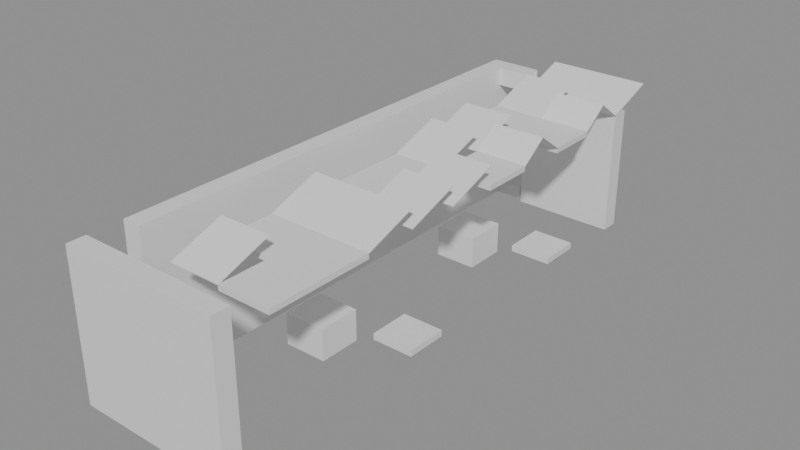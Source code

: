 # Source: building_lego.blend  (saved by Blender 5.0.119; exported with 4.5.12 LTS)
import bpy
from mathutils import Matrix  # noqa: F401  (used for matrix-valued properties, if any)

bpy.ops.wm.read_factory_settings(use_empty=True)
scene = bpy.context.scene
scene.name = 'Scene'

# ---- collections
col_01_paredes_externas = bpy.data.collections.new('01_Paredes_Externas'); scene.collection.children.link(col_01_paredes_externas)
col_03_pisos_escadas = bpy.data.collections.new('03_Pisos_Escadas'); scene.collection.children.link(col_03_pisos_escadas)
col_04_moveis_decoracoes = bpy.data.collections.new('04_Moveis_Decoracoes'); scene.collection.children.link(col_04_moveis_decoracoes)
col_05_telhado = bpy.data.collections.new('05_Telhado'); scene.collection.children.link(col_05_telhado)

# ---- materials (node trees are filled in below, after node groups)
mat_mat_parede_externa = bpy.data.materials.new('Mat_Parede_Externa')
mat_mat_pisos = bpy.data.materials.new('Mat_Pisos')
mat_mat_moveis = bpy.data.materials.new('Mat_Moveis')
mat_mat_telhado = bpy.data.materials.new('Mat_Telhado')

# ---- material node trees
mat_mat_parede_externa.use_nodes = True; mat_mat_parede_externa.node_tree.nodes.clear()
_N = mat_mat_parede_externa.node_tree.nodes; _L = mat_mat_parede_externa.node_tree.links
n0 = _N.new('ShaderNodeBsdfPrincipled'); n0.name = 'BSDF - Pré-fundamentado'; n0.location = (-200, 100)
n1 = _N.new('ShaderNodeOutputMaterial'); n1.name = 'Saída de material'; n1.location = (200, 100)
_L.new(n0.outputs[0], n1.inputs[0])
n1.is_active_output = True
mat_mat_pisos.use_nodes = True; mat_mat_pisos.node_tree.nodes.clear()
_N = mat_mat_pisos.node_tree.nodes; _L = mat_mat_pisos.node_tree.links
n0 = _N.new('ShaderNodeBsdfPrincipled'); n0.name = 'BSDF - Pré-fundamentado'; n0.location = (-200, 100)
n1 = _N.new('ShaderNodeOutputMaterial'); n1.name = 'Saída de material'; n1.location = (200, 100)
_L.new(n0.outputs[0], n1.inputs[0])
n1.is_active_output = True
mat_mat_moveis.use_nodes = True; mat_mat_moveis.node_tree.nodes.clear()
_N = mat_mat_moveis.node_tree.nodes; _L = mat_mat_moveis.node_tree.links
n0 = _N.new('ShaderNodeBsdfPrincipled'); n0.name = 'BSDF - Pré-fundamentado'; n0.location = (-200, 100)
n1 = _N.new('ShaderNodeOutputMaterial'); n1.name = 'Saída de material'; n1.location = (200, 100)
_L.new(n0.outputs[0], n1.inputs[0])
n1.is_active_output = True
mat_mat_telhado.use_nodes = True; mat_mat_telhado.node_tree.nodes.clear()
_N = mat_mat_telhado.node_tree.nodes; _L = mat_mat_telhado.node_tree.links
n0 = _N.new('ShaderNodeBsdfPrincipled'); n0.name = 'BSDF - Pré-fundamentado'; n0.location = (-200, 100)
n1 = _N.new('ShaderNodeOutputMaterial'); n1.name = 'Saída de material'; n1.location = (200, 100)
_L.new(n0.outputs[0], n1.inputs[0])
n1.is_active_output = True

# ---- meshes
me_bloco_stone_post_1085_2501_z10 = bpy.data.meshes.new('Bloco_stone_post_1085_2501_z10')
me_bloco_stone_post_1085_2501_z10.from_pydata([(-0.5, -0.175, -1.2), (0.5, -0.175, -1.2), (0.5, 0.175, -1.2), (-0.5, 0.175, -1.2), (-0.5, -0.175, 1.2), (0.5, -0.175, 1.2), (0.5, 0.175, 1.2), (-0.5, 0.175, 1.2)], [], [(0, 1, 2, 3), (4, 7, 6, 5), (0, 4, 5, 1), (2, 6, 7, 3), (0, 3, 7, 4), (1, 5, 6, 2)])
me_bloco_stone_post_1085_2501_z10.materials.append(mat_mat_parede_externa)
me_bloco_stone_post_1085_2501_z10.update()
me_bloco_stone_post_1085_2501_z30 = bpy.data.meshes.new('Bloco_stone_post_1085_2501_z30')
me_bloco_stone_post_1085_2501_z30.from_pydata([(-0.5, -0.175, -0.18), (0.5, -0.175, -0.18), (0.5, 0.175, -0.18), (-0.5, 0.175, -0.18), (-0.5, -0.175, 0.18), (0.5, -0.175, 0.18), (0.5, 0.175, 0.18), (-0.5, 0.175, 0.18)], [], [(0, 1, 2, 3), (4, 7, 6, 5), (0, 4, 5, 1), (2, 6, 7, 3), (0, 3, 7, 4), (1, 5, 6, 2)])
me_bloco_stone_post_1085_2501_z30.materials.append(mat_mat_parede_externa)
me_bloco_stone_post_1085_2501_z30.update()
me_bloco_stone_wall_1086_2501_z10 = bpy.data.meshes.new('Bloco_stone_wall_1086_2501_z10')
me_bloco_stone_wall_1086_2501_z10.from_pydata([(-0.5, -0.175, -1.2), (0.5, -0.175, -1.2), (0.5, 0.175, -1.2), (-0.5, 0.175, -1.2), (-0.5, -0.175, 1.2), (0.5, -0.175, 1.2), (0.5, 0.175, 1.2), (-0.5, 0.175, 1.2)], [], [(0, 1, 2, 3), (4, 7, 6, 5), (0, 4, 5, 1), (2, 6, 7, 3), (0, 3, 7, 4), (1, 5, 6, 2)])
me_bloco_stone_wall_1086_2501_z10.materials.append(mat_mat_parede_externa)
me_bloco_stone_wall_1086_2501_z10.update()
me_bloco_stone_wall_1086_2501_z30 = bpy.data.meshes.new('Bloco_stone_wall_1086_2501_z30')
me_bloco_stone_wall_1086_2501_z30.from_pydata([(-0.5, -0.175, -0.18), (0.5, -0.175, -0.18), (0.5, 0.175, -0.18), (-0.5, 0.175, -0.18), (-0.5, -0.175, 0.18), (0.5, -0.175, 0.18), (0.5, 0.175, 0.18), (-0.5, 0.175, 0.18)], [], [(0, 1, 2, 3), (4, 7, 6, 5), (0, 4, 5, 1), (2, 6, 7, 3), (0, 3, 7, 4), (1, 5, 6, 2)])
me_bloco_stone_wall_1086_2501_z30.materials.append(mat_mat_parede_externa)
me_bloco_stone_wall_1086_2501_z30.update()
me_bloco_stone_wall_1087_2501_z10 = bpy.data.meshes.new('Bloco_stone_wall_1087_2501_z10')
me_bloco_stone_wall_1087_2501_z10.from_pydata([(-0.5, -0.175, -1.2), (0.5, -0.175, -1.2), (0.5, 0.175, -1.2), (-0.5, 0.175, -1.2), (-0.5, -0.175, 1.2), (0.5, -0.175, 1.2), (0.5, 0.175, 1.2), (-0.5, 0.175, 1.2)], [], [(0, 1, 2, 3), (4, 7, 6, 5), (0, 4, 5, 1), (2, 6, 7, 3), (0, 3, 7, 4), (1, 5, 6, 2)])
me_bloco_stone_wall_1087_2501_z10.materials.append(mat_mat_parede_externa)
me_bloco_stone_wall_1087_2501_z10.update()
me_bloco_stone_wall_1087_2501_z30 = bpy.data.meshes.new('Bloco_stone_wall_1087_2501_z30')
me_bloco_stone_wall_1087_2501_z30.from_pydata([(-0.5, -0.175, -0.18), (0.5, -0.175, -0.18), (0.5, 0.175, -0.18), (-0.5, 0.175, -0.18), (-0.5, -0.175, 0.18), (0.5, -0.175, 0.18), (0.5, 0.175, 0.18), (-0.5, 0.175, 0.18)], [], [(0, 1, 2, 3), (4, 7, 6, 5), (0, 4, 5, 1), (2, 6, 7, 3), (0, 3, 7, 4), (1, 5, 6, 2)])
me_bloco_stone_wall_1087_2501_z30.materials.append(mat_mat_parede_externa)
me_bloco_stone_wall_1087_2501_z30.update()
me_bloco_stone_wall_1085_2511_z30 = bpy.data.meshes.new('Bloco_stone_wall_1085_2511_z30')
me_bloco_stone_wall_1085_2511_z30.from_pydata([(-0.5, -0.175, -0.18), (0.5, -0.175, -0.18), (0.5, 0.175, -0.18), (-0.5, 0.175, -0.18), (-0.5, -0.175, 0.18), (0.5, -0.175, 0.18), (0.5, 0.175, 0.18), (-0.5, 0.175, 0.18)], [], [(0, 1, 2, 3), (4, 7, 6, 5), (0, 4, 5, 1), (2, 6, 7, 3), (0, 3, 7, 4), (1, 5, 6, 2)])
me_bloco_stone_wall_1085_2511_z30.materials.append(mat_mat_parede_externa)
me_bloco_stone_wall_1085_2511_z30.update()
me_bloco_stone_wall_1086_2511_z10 = bpy.data.meshes.new('Bloco_stone_wall_1086_2511_z10')
me_bloco_stone_wall_1086_2511_z10.from_pydata([(-0.5, -0.175, -1.2), (0.5, -0.175, -1.2), (0.5, 0.175, -1.2), (-0.5, 0.175, -1.2), (-0.5, -0.175, 1.2), (0.5, -0.175, 1.2), (0.5, 0.175, 1.2), (-0.5, 0.175, 1.2)], [], [(0, 1, 2, 3), (4, 7, 6, 5), (0, 4, 5, 1), (2, 6, 7, 3), (0, 3, 7, 4), (1, 5, 6, 2)])
me_bloco_stone_wall_1086_2511_z10.materials.append(mat_mat_parede_externa)
me_bloco_stone_wall_1086_2511_z10.update()
me_bloco_stone_wall_1087_2511_z10 = bpy.data.meshes.new('Bloco_stone_wall_1087_2511_z10')
me_bloco_stone_wall_1087_2511_z10.from_pydata([(-0.5, -0.175, -1.2), (0.5, -0.175, -1.2), (0.5, 0.175, -1.2), (-0.5, 0.175, -1.2), (-0.5, -0.175, 1.2), (0.5, -0.175, 1.2), (0.5, 0.175, 1.2), (-0.5, 0.175, 1.2)], [], [(0, 1, 2, 3), (4, 7, 6, 5), (0, 4, 5, 1), (2, 6, 7, 3), (0, 3, 7, 4), (1, 5, 6, 2)])
me_bloco_stone_wall_1087_2511_z10.materials.append(mat_mat_parede_externa)
me_bloco_stone_wall_1087_2511_z10.update()
me_bloco_stone_wall_1085_2502_z10 = bpy.data.meshes.new('Bloco_stone_wall_1085_2502_z10')
me_bloco_stone_wall_1085_2502_z10.from_pydata([(-0.175, -0.5, -1.2), (0.175, -0.5, -1.2), (0.175, 0.5, -1.2), (-0.175, 0.5, -1.2), (-0.175, -0.5, 1.2), (0.175, -0.5, 1.2), (0.175, 0.5, 1.2), (-0.175, 0.5, 1.2)], [], [(0, 1, 2, 3), (4, 7, 6, 5), (0, 4, 5, 1), (2, 6, 7, 3), (0, 3, 7, 4), (1, 5, 6, 2)])
me_bloco_stone_wall_1085_2502_z10.materials.append(mat_mat_parede_externa)
me_bloco_stone_wall_1085_2502_z10.update()
me_bloco_stone_wall_1085_2502_z30 = bpy.data.meshes.new('Bloco_stone_wall_1085_2502_z30')
me_bloco_stone_wall_1085_2502_z30.from_pydata([(-0.175, -0.5, -0.18), (0.175, -0.5, -0.18), (0.175, 0.5, -0.18), (-0.175, 0.5, -0.18), (-0.175, -0.5, 0.18), (0.175, -0.5, 0.18), (0.175, 0.5, 0.18), (-0.175, 0.5, 0.18)], [], [(0, 1, 2, 3), (4, 7, 6, 5), (0, 4, 5, 1), (2, 6, 7, 3), (0, 3, 7, 4), (1, 5, 6, 2)])
me_bloco_stone_wall_1085_2502_z30.materials.append(mat_mat_parede_externa)
me_bloco_stone_wall_1085_2502_z30.update()
me_bloco_stone_wall_1085_2503_z10 = bpy.data.meshes.new('Bloco_stone_wall_1085_2503_z10')
me_bloco_stone_wall_1085_2503_z10.from_pydata([(-0.175, -0.5, -1.2), (0.175, -0.5, -1.2), (0.175, 0.5, -1.2), (-0.175, 0.5, -1.2), (-0.175, -0.5, 1.2), (0.175, -0.5, 1.2), (0.175, 0.5, 1.2), (-0.175, 0.5, 1.2)], [], [(0, 1, 2, 3), (4, 7, 6, 5), (0, 4, 5, 1), (2, 6, 7, 3), (0, 3, 7, 4), (1, 5, 6, 2)])
me_bloco_stone_wall_1085_2503_z10.materials.append(mat_mat_parede_externa)
me_bloco_stone_wall_1085_2503_z10.update()
me_bloco_stone_wall_1085_2503_z30 = bpy.data.meshes.new('Bloco_stone_wall_1085_2503_z30')
me_bloco_stone_wall_1085_2503_z30.from_pydata([(-0.175, -0.5, -0.18), (0.175, -0.5, -0.18), (0.175, 0.5, -0.18), (-0.175, 0.5, -0.18), (-0.175, -0.5, 0.18), (0.175, -0.5, 0.18), (0.175, 0.5, 0.18), (-0.175, 0.5, 0.18)], [], [(0, 1, 2, 3), (4, 7, 6, 5), (0, 4, 5, 1), (2, 6, 7, 3), (0, 3, 7, 4), (1, 5, 6, 2)])
me_bloco_stone_wall_1085_2503_z30.materials.append(mat_mat_parede_externa)
me_bloco_stone_wall_1085_2503_z30.update()
me_bloco_stone_wall_1085_2504_z10 = bpy.data.meshes.new('Bloco_stone_wall_1085_2504_z10')
me_bloco_stone_wall_1085_2504_z10.from_pydata([(-0.175, -0.5, -1.2), (0.175, -0.5, -1.2), (0.175, 0.5, -1.2), (-0.175, 0.5, -1.2), (-0.175, -0.5, 1.2), (0.175, -0.5, 1.2), (0.175, 0.5, 1.2), (-0.175, 0.5, 1.2)], [], [(0, 1, 2, 3), (4, 7, 6, 5), (0, 4, 5, 1), (2, 6, 7, 3), (0, 3, 7, 4), (1, 5, 6, 2)])
me_bloco_stone_wall_1085_2504_z10.materials.append(mat_mat_parede_externa)
me_bloco_stone_wall_1085_2504_z10.update()
me_bloco_stone_wall_1085_2504_z30 = bpy.data.meshes.new('Bloco_stone_wall_1085_2504_z30')
me_bloco_stone_wall_1085_2504_z30.from_pydata([(-0.175, -0.5, -0.18), (0.175, -0.5, -0.18), (0.175, 0.5, -0.18), (-0.175, 0.5, -0.18), (-0.175, -0.5, 0.18), (0.175, -0.5, 0.18), (0.175, 0.5, 0.18), (-0.175, 0.5, 0.18)], [], [(0, 1, 2, 3), (4, 7, 6, 5), (0, 4, 5, 1), (2, 6, 7, 3), (0, 3, 7, 4), (1, 5, 6, 2)])
me_bloco_stone_wall_1085_2504_z30.materials.append(mat_mat_parede_externa)
me_bloco_stone_wall_1085_2504_z30.update()
me_bloco_stone_wall_1085_2505_z10 = bpy.data.meshes.new('Bloco_stone_wall_1085_2505_z10')
me_bloco_stone_wall_1085_2505_z10.from_pydata([(-0.175, -0.5, -1.2), (0.175, -0.5, -1.2), (0.175, 0.5, -1.2), (-0.175, 0.5, -1.2), (-0.175, -0.5, 1.2), (0.175, -0.5, 1.2), (0.175, 0.5, 1.2), (-0.175, 0.5, 1.2)], [], [(0, 1, 2, 3), (4, 7, 6, 5), (0, 4, 5, 1), (2, 6, 7, 3), (0, 3, 7, 4), (1, 5, 6, 2)])
me_bloco_stone_wall_1085_2505_z10.materials.append(mat_mat_parede_externa)
me_bloco_stone_wall_1085_2505_z10.update()
me_bloco_stone_wall_1085_2505_z30 = bpy.data.meshes.new('Bloco_stone_wall_1085_2505_z30')
me_bloco_stone_wall_1085_2505_z30.from_pydata([(-0.175, -0.5, -0.18), (0.175, -0.5, -0.18), (0.175, 0.5, -0.18), (-0.175, 0.5, -0.18), (-0.175, -0.5, 0.18), (0.175, -0.5, 0.18), (0.175, 0.5, 0.18), (-0.175, 0.5, 0.18)], [], [(0, 1, 2, 3), (4, 7, 6, 5), (0, 4, 5, 1), (2, 6, 7, 3), (0, 3, 7, 4), (1, 5, 6, 2)])
me_bloco_stone_wall_1085_2505_z30.materials.append(mat_mat_parede_externa)
me_bloco_stone_wall_1085_2505_z30.update()
me_bloco_stone_wall_1085_2506_z10 = bpy.data.meshes.new('Bloco_stone_wall_1085_2506_z10')
me_bloco_stone_wall_1085_2506_z10.from_pydata([(-0.175, -0.5, -1.2), (0.175, -0.5, -1.2), (0.175, 0.5, -1.2), (-0.175, 0.5, -1.2), (-0.175, -0.5, 1.2), (0.175, -0.5, 1.2), (0.175, 0.5, 1.2), (-0.175, 0.5, 1.2)], [], [(0, 1, 2, 3), (4, 7, 6, 5), (0, 4, 5, 1), (2, 6, 7, 3), (0, 3, 7, 4), (1, 5, 6, 2)])
me_bloco_stone_wall_1085_2506_z10.materials.append(mat_mat_parede_externa)
me_bloco_stone_wall_1085_2506_z10.update()
me_bloco_stone_wall_1085_2506_z30 = bpy.data.meshes.new('Bloco_stone_wall_1085_2506_z30')
me_bloco_stone_wall_1085_2506_z30.from_pydata([(-0.175, -0.5, -0.18), (0.175, -0.5, -0.18), (0.175, 0.5, -0.18), (-0.175, 0.5, -0.18), (-0.175, -0.5, 0.18), (0.175, -0.5, 0.18), (0.175, 0.5, 0.18), (-0.175, 0.5, 0.18)], [], [(0, 1, 2, 3), (4, 7, 6, 5), (0, 4, 5, 1), (2, 6, 7, 3), (0, 3, 7, 4), (1, 5, 6, 2)])
me_bloco_stone_wall_1085_2506_z30.materials.append(mat_mat_parede_externa)
me_bloco_stone_wall_1085_2506_z30.update()
me_bloco_stone_wall_1085_2507_z10 = bpy.data.meshes.new('Bloco_stone_wall_1085_2507_z10')
me_bloco_stone_wall_1085_2507_z10.from_pydata([(-0.175, -0.5, -1.2), (0.175, -0.5, -1.2), (0.175, 0.5, -1.2), (-0.175, 0.5, -1.2), (-0.175, -0.5, 1.2), (0.175, -0.5, 1.2), (0.175, 0.5, 1.2), (-0.175, 0.5, 1.2)], [], [(0, 1, 2, 3), (4, 7, 6, 5), (0, 4, 5, 1), (2, 6, 7, 3), (0, 3, 7, 4), (1, 5, 6, 2)])
me_bloco_stone_wall_1085_2507_z10.materials.append(mat_mat_parede_externa)
me_bloco_stone_wall_1085_2507_z10.update()
me_bloco_stone_wall_1085_2507_z30 = bpy.data.meshes.new('Bloco_stone_wall_1085_2507_z30')
me_bloco_stone_wall_1085_2507_z30.from_pydata([(-0.175, -0.5, -0.18), (0.175, -0.5, -0.18), (0.175, 0.5, -0.18), (-0.175, 0.5, -0.18), (-0.175, -0.5, 0.18), (0.175, -0.5, 0.18), (0.175, 0.5, 0.18), (-0.175, 0.5, 0.18)], [], [(0, 1, 2, 3), (4, 7, 6, 5), (0, 4, 5, 1), (2, 6, 7, 3), (0, 3, 7, 4), (1, 5, 6, 2)])
me_bloco_stone_wall_1085_2507_z30.materials.append(mat_mat_parede_externa)
me_bloco_stone_wall_1085_2507_z30.update()
me_bloco_stone_wall_1085_2508_z10 = bpy.data.meshes.new('Bloco_stone_wall_1085_2508_z10')
me_bloco_stone_wall_1085_2508_z10.from_pydata([(-0.175, -0.5, -1.2), (0.175, -0.5, -1.2), (0.175, 0.5, -1.2), (-0.175, 0.5, -1.2), (-0.175, -0.5, 1.2), (0.175, -0.5, 1.2), (0.175, 0.5, 1.2), (-0.175, 0.5, 1.2)], [], [(0, 1, 2, 3), (4, 7, 6, 5), (0, 4, 5, 1), (2, 6, 7, 3), (0, 3, 7, 4), (1, 5, 6, 2)])
me_bloco_stone_wall_1085_2508_z10.materials.append(mat_mat_parede_externa)
me_bloco_stone_wall_1085_2508_z10.update()
me_bloco_stone_wall_1085_2508_z30 = bpy.data.meshes.new('Bloco_stone_wall_1085_2508_z30')
me_bloco_stone_wall_1085_2508_z30.from_pydata([(-0.175, -0.5, -0.18), (0.175, -0.5, -0.18), (0.175, 0.5, -0.18), (-0.175, 0.5, -0.18), (-0.175, -0.5, 0.18), (0.175, -0.5, 0.18), (0.175, 0.5, 0.18), (-0.175, 0.5, 0.18)], [], [(0, 1, 2, 3), (4, 7, 6, 5), (0, 4, 5, 1), (2, 6, 7, 3), (0, 3, 7, 4), (1, 5, 6, 2)])
me_bloco_stone_wall_1085_2508_z30.materials.append(mat_mat_parede_externa)
me_bloco_stone_wall_1085_2508_z30.update()
me_bloco_stone_wall_1085_2509_z10 = bpy.data.meshes.new('Bloco_stone_wall_1085_2509_z10')
me_bloco_stone_wall_1085_2509_z10.from_pydata([(-0.175, -0.5, -1.2), (0.175, -0.5, -1.2), (0.175, 0.5, -1.2), (-0.175, 0.5, -1.2), (-0.175, -0.5, 1.2), (0.175, -0.5, 1.2), (0.175, 0.5, 1.2), (-0.175, 0.5, 1.2)], [], [(0, 1, 2, 3), (4, 7, 6, 5), (0, 4, 5, 1), (2, 6, 7, 3), (0, 3, 7, 4), (1, 5, 6, 2)])
me_bloco_stone_wall_1085_2509_z10.materials.append(mat_mat_parede_externa)
me_bloco_stone_wall_1085_2509_z10.update()
me_bloco_stone_wall_1085_2509_z30 = bpy.data.meshes.new('Bloco_stone_wall_1085_2509_z30')
me_bloco_stone_wall_1085_2509_z30.from_pydata([(-0.175, -0.5, -0.18), (0.175, -0.5, -0.18), (0.175, 0.5, -0.18), (-0.175, 0.5, -0.18), (-0.175, -0.5, 0.18), (0.175, -0.5, 0.18), (0.175, 0.5, 0.18), (-0.175, 0.5, 0.18)], [], [(0, 1, 2, 3), (4, 7, 6, 5), (0, 4, 5, 1), (2, 6, 7, 3), (0, 3, 7, 4), (1, 5, 6, 2)])
me_bloco_stone_wall_1085_2509_z30.materials.append(mat_mat_parede_externa)
me_bloco_stone_wall_1085_2509_z30.update()
me_bloco_stone_wall_1085_2510_z10 = bpy.data.meshes.new('Bloco_stone_wall_1085_2510_z10')
me_bloco_stone_wall_1085_2510_z10.from_pydata([(-0.175, -0.5, -1.2), (0.175, -0.5, -1.2), (0.175, 0.5, -1.2), (-0.175, 0.5, -1.2), (-0.175, -0.5, 1.2), (0.175, -0.5, 1.2), (0.175, 0.5, 1.2), (-0.175, 0.5, 1.2)], [], [(0, 1, 2, 3), (4, 7, 6, 5), (0, 4, 5, 1), (2, 6, 7, 3), (0, 3, 7, 4), (1, 5, 6, 2)])
me_bloco_stone_wall_1085_2510_z10.materials.append(mat_mat_parede_externa)
me_bloco_stone_wall_1085_2510_z10.update()
me_bloco_stone_wall_1085_2510_z30 = bpy.data.meshes.new('Bloco_stone_wall_1085_2510_z30')
me_bloco_stone_wall_1085_2510_z30.from_pydata([(-0.175, -0.5, -0.18), (0.175, -0.5, -0.18), (0.175, 0.5, -0.18), (-0.175, 0.5, -0.18), (-0.175, -0.5, 0.18), (0.175, -0.5, 0.18), (0.175, 0.5, 0.18), (-0.175, 0.5, 0.18)], [], [(0, 1, 2, 3), (4, 7, 6, 5), (0, 4, 5, 1), (2, 6, 7, 3), (0, 3, 7, 4), (1, 5, 6, 2)])
me_bloco_stone_wall_1085_2510_z30.materials.append(mat_mat_parede_externa)
me_bloco_stone_wall_1085_2510_z30.update()
me_bloco_stone_wall_1085_2511_z10 = bpy.data.meshes.new('Bloco_stone_wall_1085_2511_z10')
me_bloco_stone_wall_1085_2511_z10.from_pydata([(-0.175, -0.5, -1.2), (0.175, -0.5, -1.2), (0.175, 0.5, -1.2), (-0.175, 0.5, -1.2), (-0.175, -0.5, 1.2), (0.175, -0.5, 1.2), (0.175, 0.5, 1.2), (-0.175, 0.5, 1.2)], [], [(0, 1, 2, 3), (4, 7, 6, 5), (0, 4, 5, 1), (2, 6, 7, 3), (0, 3, 7, 4), (1, 5, 6, 2)])
me_bloco_stone_wall_1085_2511_z10.materials.append(mat_mat_parede_externa)
me_bloco_stone_wall_1085_2511_z10.update()
me_piso_slate_roof_1087_2502_z30 = bpy.data.meshes.new('Piso_slate_roof_1087_2502_z30')
me_piso_slate_roof_1087_2502_z30.from_pydata([(-0.5, -0.5, -0.05), (0.5, -0.5, -0.05), (0.5, 0.5, -0.05), (-0.5, 0.5, -0.05), (-0.5, -0.5, 0.05), (0.5, -0.5, 0.05), (0.5, 0.5, 0.05), (-0.5, 0.5, 0.05)], [], [(0, 1, 2, 3), (4, 7, 6, 5), (0, 4, 5, 1), (2, 6, 7, 3), (0, 3, 7, 4), (1, 5, 6, 2)])
me_piso_slate_roof_1087_2502_z30.materials.append(mat_mat_pisos)
me_piso_slate_roof_1087_2502_z30.update()
me_piso_slate_roof_1086_2503_z30 = bpy.data.meshes.new('Piso_slate_roof_1086_2503_z30')
me_piso_slate_roof_1086_2503_z30.from_pydata([(-0.5, -0.5, -0.05), (0.5, -0.5, -0.05), (0.5, 0.5, -0.05), (-0.5, 0.5, -0.05), (-0.5, -0.5, 0.05), (0.5, -0.5, 0.05), (0.5, 0.5, 0.05), (-0.5, 0.5, 0.05)], [], [(0, 1, 2, 3), (4, 7, 6, 5), (0, 4, 5, 1), (2, 6, 7, 3), (0, 3, 7, 4), (1, 5, 6, 2)])
me_piso_slate_roof_1086_2503_z30.materials.append(mat_mat_pisos)
me_piso_slate_roof_1086_2503_z30.update()
me_piso_slate_roof_1087_2503_z30 = bpy.data.meshes.new('Piso_slate_roof_1087_2503_z30')
me_piso_slate_roof_1087_2503_z30.from_pydata([(-0.5, -0.5, -0.05), (0.5, -0.5, -0.05), (0.5, 0.5, -0.05), (-0.5, 0.5, -0.05), (-0.5, -0.5, 0.05), (0.5, -0.5, 0.05), (0.5, 0.5, 0.05), (-0.5, 0.5, 0.05)], [], [(0, 1, 2, 3), (4, 7, 6, 5), (0, 4, 5, 1), (2, 6, 7, 3), (0, 3, 7, 4), (1, 5, 6, 2)])
me_piso_slate_roof_1087_2503_z30.materials.append(mat_mat_pisos)
me_piso_slate_roof_1087_2503_z30.update()
me_piso_slate_roof_1086_2505_z30 = bpy.data.meshes.new('Piso_slate_roof_1086_2505_z30')
me_piso_slate_roof_1086_2505_z30.from_pydata([(-0.5, -0.5, -0.05), (0.5, -0.5, -0.05), (0.5, 0.5, -0.05), (-0.5, 0.5, -0.05), (-0.5, -0.5, 0.05), (0.5, -0.5, 0.05), (0.5, 0.5, 0.05), (-0.5, 0.5, 0.05)], [], [(0, 1, 2, 3), (4, 7, 6, 5), (0, 4, 5, 1), (2, 6, 7, 3), (0, 3, 7, 4), (1, 5, 6, 2)])
me_piso_slate_roof_1086_2505_z30.materials.append(mat_mat_pisos)
me_piso_slate_roof_1086_2505_z30.update()
me_piso_slate_roof_1086_2506_z30 = bpy.data.meshes.new('Piso_slate_roof_1086_2506_z30')
me_piso_slate_roof_1086_2506_z30.from_pydata([(-0.5, -0.5, -0.05), (0.5, -0.5, -0.05), (0.5, 0.5, -0.05), (-0.5, 0.5, -0.05), (-0.5, -0.5, 0.05), (0.5, -0.5, 0.05), (0.5, 0.5, 0.05), (-0.5, 0.5, 0.05)], [], [(0, 1, 2, 3), (4, 7, 6, 5), (0, 4, 5, 1), (2, 6, 7, 3), (0, 3, 7, 4), (1, 5, 6, 2)])
me_piso_slate_roof_1086_2506_z30.materials.append(mat_mat_pisos)
me_piso_slate_roof_1086_2506_z30.update()
me_piso_slate_roof_1087_2507_z30 = bpy.data.meshes.new('Piso_slate_roof_1087_2507_z30')
me_piso_slate_roof_1087_2507_z30.from_pydata([(-0.5, -0.5, -0.05), (0.5, -0.5, -0.05), (0.5, 0.5, -0.05), (-0.5, 0.5, -0.05), (-0.5, -0.5, 0.05), (0.5, -0.5, 0.05), (0.5, 0.5, 0.05), (-0.5, 0.5, 0.05)], [], [(0, 1, 2, 3), (4, 7, 6, 5), (0, 4, 5, 1), (2, 6, 7, 3), (0, 3, 7, 4), (1, 5, 6, 2)])
me_piso_slate_roof_1087_2507_z30.materials.append(mat_mat_pisos)
me_piso_slate_roof_1087_2507_z30.update()
me_piso_slate_roof_1086_2509_z30 = bpy.data.meshes.new('Piso_slate_roof_1086_2509_z30')
me_piso_slate_roof_1086_2509_z30.from_pydata([(-0.5, -0.5, -0.05), (0.5, -0.5, -0.05), (0.5, 0.5, -0.05), (-0.5, 0.5, -0.05), (-0.5, -0.5, 0.05), (0.5, -0.5, 0.05), (0.5, 0.5, 0.05), (-0.5, 0.5, 0.05)], [], [(0, 1, 2, 3), (4, 7, 6, 5), (0, 4, 5, 1), (2, 6, 7, 3), (0, 3, 7, 4), (1, 5, 6, 2)])
me_piso_slate_roof_1086_2509_z30.materials.append(mat_mat_pisos)
me_piso_slate_roof_1086_2509_z30.update()
me_piso_slate_roof_1087_2509_z30 = bpy.data.meshes.new('Piso_slate_roof_1087_2509_z30')
me_piso_slate_roof_1087_2509_z30.from_pydata([(-0.5, -0.5, -0.05), (0.5, -0.5, -0.05), (0.5, 0.5, -0.05), (-0.5, 0.5, -0.05), (-0.5, -0.5, 0.05), (0.5, -0.5, 0.05), (0.5, 0.5, 0.05), (-0.5, 0.5, 0.05)], [], [(0, 1, 2, 3), (4, 7, 6, 5), (0, 4, 5, 1), (2, 6, 7, 3), (0, 3, 7, 4), (1, 5, 6, 2)])
me_piso_slate_roof_1087_2509_z30.materials.append(mat_mat_pisos)
me_piso_slate_roof_1087_2509_z30.update()
me_movel_gravestone_1086_2504_z10 = bpy.data.meshes.new('Movel_gravestone_1086_2504_z10')
me_movel_gravestone_1086_2504_z10.from_pydata([(-0.4, -0.4, -0.3), (0.4, -0.4, -0.3), (0.4, 0.4, -0.3), (-0.4, 0.4, -0.3), (-0.4, -0.4, 0.3), (0.4, -0.4, 0.3), (0.4, 0.4, 0.3), (-0.4, 0.4, 0.3)], [], [(0, 1, 2, 3), (4, 7, 6, 5), (0, 4, 5, 1), (2, 6, 7, 3), (0, 3, 7, 4), (1, 5, 6, 2)])
me_movel_gravestone_1086_2504_z10.materials.append(mat_mat_moveis)
me_movel_gravestone_1086_2504_z10.update()
me_movel_spiderweb_1087_2505_z10 = bpy.data.meshes.new('Movel_spiderweb_1087_2505_z10')
me_movel_spiderweb_1087_2505_z10.from_pydata([(-0.4, -0.4, -0.06), (0.4, -0.4, -0.06), (0.4, 0.4, -0.06), (-0.4, 0.4, -0.06), (-0.4, -0.4, 0.06), (0.4, -0.4, 0.06), (0.4, 0.4, 0.06), (-0.4, 0.4, 0.06)], [], [(0, 1, 2, 3), (4, 7, 6, 5), (0, 4, 5, 1), (2, 6, 7, 3), (0, 3, 7, 4), (1, 5, 6, 2)])
me_movel_spiderweb_1087_2505_z10.materials.append(mat_mat_moveis)
me_movel_spiderweb_1087_2505_z10.update()
me_movel_gravestone_1086_2508_z10 = bpy.data.meshes.new('Movel_gravestone_1086_2508_z10')
me_movel_gravestone_1086_2508_z10.from_pydata([(-0.4, -0.4, -0.3), (0.4, -0.4, -0.3), (0.4, 0.4, -0.3), (-0.4, 0.4, -0.3), (-0.4, -0.4, 0.3), (0.4, -0.4, 0.3), (0.4, 0.4, 0.3), (-0.4, 0.4, 0.3)], [], [(0, 1, 2, 3), (4, 7, 6, 5), (0, 4, 5, 1), (2, 6, 7, 3), (0, 3, 7, 4), (1, 5, 6, 2)])
me_movel_gravestone_1086_2508_z10.materials.append(mat_mat_moveis)
me_movel_gravestone_1086_2508_z10.update()
me_movel_spiderweb_1087_2509_z10 = bpy.data.meshes.new('Movel_spiderweb_1087_2509_z10')
me_movel_spiderweb_1087_2509_z10.from_pydata([(-0.4, -0.4, -0.06), (0.4, -0.4, -0.06), (0.4, 0.4, -0.06), (-0.4, 0.4, -0.06), (-0.4, -0.4, 0.06), (0.4, -0.4, 0.06), (0.4, 0.4, 0.06), (-0.4, 0.4, 0.06)], [], [(0, 1, 2, 3), (4, 7, 6, 5), (0, 4, 5, 1), (2, 6, 7, 3), (0, 3, 7, 4), (1, 5, 6, 2)])
me_movel_spiderweb_1087_2509_z10.materials.append(mat_mat_moveis)
me_movel_spiderweb_1087_2509_z10.update()
me_movel_rock_1085_2511_z10 = bpy.data.meshes.new('Movel_rock_1085_2511_z10')
me_movel_rock_1085_2511_z10.from_pydata([(-0.4, -0.4, -0.12), (0.4, -0.4, -0.12), (0.4, 0.4, -0.12), (-0.4, 0.4, -0.12), (-0.4, -0.4, 0.12), (0.4, -0.4, 0.12), (0.4, 0.4, 0.12), (-0.4, 0.4, 0.12)], [], [(0, 1, 2, 3), (4, 7, 6, 5), (0, 4, 5, 1), (2, 6, 7, 3), (0, 3, 7, 4), (1, 5, 6, 2)])
me_movel_rock_1085_2511_z10.materials.append(mat_mat_moveis)
me_movel_rock_1085_2511_z10.update()
me_telha_1086_2504_z30 = bpy.data.meshes.new('Telha_1086_2504_z30')
me_telha_1086_2504_z30.from_pydata([(-0.5, -0.5, -0.1728), (0.5, -0.5, -0.1728), (0.5, 0.5, 0.1872), (-0.5, 0.5, 0.1872), (-0.5, -0.5, -0.1872), (0.5, -0.5, -0.1872), (0.5, 0.5, 0.1728), (-0.5, 0.5, 0.1728)], [], [(0, 1, 2, 3), (7, 6, 5, 4), (0, 4, 5, 1), (3, 2, 6, 7), (0, 3, 7, 4), (1, 5, 6, 2)])
me_telha_1086_2504_z30.materials.append(mat_mat_telhado)
me_telha_1086_2504_z30.update()
me_telha_1087_2504_z30 = bpy.data.meshes.new('Telha_1087_2504_z30')
me_telha_1087_2504_z30.from_pydata([(-0.5, -0.5, -0.1728), (0.5, -0.5, -0.1728), (0.5, 0.5, 0.1872), (-0.5, 0.5, 0.1872), (-0.5, -0.5, -0.1872), (0.5, -0.5, -0.1872), (0.5, 0.5, 0.1728), (-0.5, 0.5, 0.1728)], [], [(0, 1, 2, 3), (7, 6, 5, 4), (0, 4, 5, 1), (3, 2, 6, 7), (0, 3, 7, 4), (1, 5, 6, 2)])
me_telha_1087_2504_z30.materials.append(mat_mat_telhado)
me_telha_1087_2504_z30.update()
me_telha_1087_2505_z30 = bpy.data.meshes.new('Telha_1087_2505_z30')
me_telha_1087_2505_z30.from_pydata([(-0.5, -0.5, -0.1728), (0.5, -0.5, -0.1728), (0.5, 0.5, 0.1872), (-0.5, 0.5, 0.1872), (-0.5, -0.5, -0.1872), (0.5, -0.5, -0.1872), (0.5, 0.5, 0.1728), (-0.5, 0.5, 0.1728)], [], [(0, 1, 2, 3), (7, 6, 5, 4), (0, 4, 5, 1), (3, 2, 6, 7), (0, 3, 7, 4), (1, 5, 6, 2)])
me_telha_1087_2505_z30.materials.append(mat_mat_telhado)
me_telha_1087_2505_z30.update()
me_telha_1087_2506_z30 = bpy.data.meshes.new('Telha_1087_2506_z30')
me_telha_1087_2506_z30.from_pydata([(-0.5, -0.5, -0.1728), (0.5, -0.5, -0.1728), (0.5, 0.5, 0.1872), (-0.5, 0.5, 0.1872), (-0.5, -0.5, -0.1872), (0.5, -0.5, -0.1872), (0.5, 0.5, 0.1728), (-0.5, 0.5, 0.1728)], [], [(0, 1, 2, 3), (7, 6, 5, 4), (0, 4, 5, 1), (3, 2, 6, 7), (0, 3, 7, 4), (1, 5, 6, 2)])
me_telha_1087_2506_z30.materials.append(mat_mat_telhado)
me_telha_1087_2506_z30.update()
me_telha_1086_2507_z30 = bpy.data.meshes.new('Telha_1086_2507_z30')
me_telha_1086_2507_z30.from_pydata([(-0.5, -0.5, -0.1728), (0.5, -0.5, -0.1728), (0.5, 0.5, 0.1872), (-0.5, 0.5, 0.1872), (-0.5, -0.5, -0.1872), (0.5, -0.5, -0.1872), (0.5, 0.5, 0.1728), (-0.5, 0.5, 0.1728)], [], [(0, 1, 2, 3), (7, 6, 5, 4), (0, 4, 5, 1), (3, 2, 6, 7), (0, 3, 7, 4), (1, 5, 6, 2)])
me_telha_1086_2507_z30.materials.append(mat_mat_telhado)
me_telha_1086_2507_z30.update()
me_telha_1086_2508_z30 = bpy.data.meshes.new('Telha_1086_2508_z30')
me_telha_1086_2508_z30.from_pydata([(-0.5, -0.5, -0.1728), (0.5, -0.5, -0.1728), (0.5, 0.5, 0.1872), (-0.5, 0.5, 0.1872), (-0.5, -0.5, -0.1872), (0.5, -0.5, -0.1872), (0.5, 0.5, 0.1728), (-0.5, 0.5, 0.1728)], [], [(0, 1, 2, 3), (7, 6, 5, 4), (0, 4, 5, 1), (3, 2, 6, 7), (0, 3, 7, 4), (1, 5, 6, 2)])
me_telha_1086_2508_z30.materials.append(mat_mat_telhado)
me_telha_1086_2508_z30.update()
me_telha_1086_2502_z30 = bpy.data.meshes.new('Telha_1086_2502_z30')
me_telha_1086_2502_z30.from_pydata([(-0.5, -0.5, -0.1728), (0.5, -0.5, -0.1728), (0.5, 0.5, 0.1872), (-0.5, 0.5, 0.1872), (-0.5, -0.5, -0.1872), (0.5, -0.5, -0.1872), (0.5, 0.5, 0.1728), (-0.5, 0.5, 0.1728)], [], [(0, 1, 2, 3), (7, 6, 5, 4), (0, 4, 5, 1), (3, 2, 6, 7), (0, 3, 7, 4), (1, 5, 6, 2)])
me_telha_1086_2502_z30.materials.append(mat_mat_telhado)
me_telha_1086_2502_z30.update()
me_telha_1087_2508_z30 = bpy.data.meshes.new('Telha_1087_2508_z30')
me_telha_1087_2508_z30.from_pydata([(-0.5, -0.5, -0.1128), (0.5, -0.5, -0.1128), (0.5, 0.0, 0.2472), (-0.5, 0.0, 0.2472), (0.5, 0.5, -0.1128), (-0.5, 0.5, -0.1128), (-0.5, -0.5, -0.1272), (0.5, -0.5, -0.1272), (0.5, 0.0, 0.2328), (-0.5, 0.0, 0.2328), (0.5, 0.5, -0.1272), (-0.5, 0.5, -0.1272)], [], [(0, 1, 2, 3), (3, 2, 4, 5), (9, 8, 7, 6), (11, 10, 8, 9), (0, 6, 7, 1), (4, 10, 11, 5)])
me_telha_1087_2508_z30.materials.append(mat_mat_telhado)
me_telha_1087_2508_z30.update()
me_telha_1086_2510_z30 = bpy.data.meshes.new('Telha_1086_2510_z30')
me_telha_1086_2510_z30.from_pydata([(-0.5, -0.5, -0.1728), (0.5, -0.5, -0.1728), (0.5, 0.5, 0.1872), (-0.5, 0.5, 0.1872), (-0.5, -0.5, -0.1872), (0.5, -0.5, -0.1872), (0.5, 0.5, 0.1728), (-0.5, 0.5, 0.1728)], [], [(0, 1, 2, 3), (7, 6, 5, 4), (0, 4, 5, 1), (3, 2, 6, 7), (0, 3, 7, 4), (1, 5, 6, 2)])
me_telha_1086_2510_z30.materials.append(mat_mat_telhado)
me_telha_1086_2510_z30.update()
me_telha_1087_2510_z30 = bpy.data.meshes.new('Telha_1087_2510_z30')
me_telha_1087_2510_z30.from_pydata([(-0.5, -0.5, -0.1128), (0.5, -0.5, -0.1128), (0.5, 0.0, 0.2472), (-0.5, 0.0, 0.2472), (0.5, 0.5, -0.1128), (-0.5, 0.5, -0.1128), (-0.5, -0.5, -0.1272), (0.5, -0.5, -0.1272), (0.5, 0.0, 0.2328), (-0.5, 0.0, 0.2328), (0.5, 0.5, -0.1272), (-0.5, 0.5, -0.1272)], [], [(0, 1, 2, 3), (3, 2, 4, 5), (9, 8, 7, 6), (11, 10, 8, 9), (0, 6, 7, 1), (4, 10, 11, 5)])
me_telha_1087_2510_z30.materials.append(mat_mat_telhado)
me_telha_1087_2510_z30.update()
me_telha_1086_2511_z30 = bpy.data.meshes.new('Telha_1086_2511_z30')
me_telha_1086_2511_z30.from_pydata([(-0.5, -0.5, -0.1728), (0.5, -0.5, -0.1728), (0.5, 0.5, 0.1872), (-0.5, 0.5, 0.1872), (-0.5, -0.5, -0.1872), (0.5, -0.5, -0.1872), (0.5, 0.5, 0.1728), (-0.5, 0.5, 0.1728)], [], [(0, 1, 2, 3), (7, 6, 5, 4), (0, 4, 5, 1), (3, 2, 6, 7), (0, 3, 7, 4), (1, 5, 6, 2)])
me_telha_1086_2511_z30.materials.append(mat_mat_telhado)
me_telha_1086_2511_z30.update()
me_telha_1087_2511_z30 = bpy.data.meshes.new('Telha_1087_2511_z30')
me_telha_1087_2511_z30.from_pydata([(-0.5, -0.5, -0.1728), (0.5, -0.5, -0.1728), (0.5, 0.5, 0.1872), (-0.5, 0.5, 0.1872), (-0.5, -0.5, -0.1872), (0.5, -0.5, -0.1872), (0.5, 0.5, 0.1728), (-0.5, 0.5, 0.1728)], [], [(0, 1, 2, 3), (7, 6, 5, 4), (0, 4, 5, 1), (3, 2, 6, 7), (0, 3, 7, 4), (1, 5, 6, 2)])
me_telha_1087_2511_z30.materials.append(mat_mat_telhado)
me_telha_1087_2511_z30.update()

# ---- objects
ob_parede_externa_norte_y2501_x1085_1087 = bpy.data.objects.new('Parede_Externa_Norte_Y2501_X1085_1087', None)
ob_bloco_stone_post_1085_2501_z10 = bpy.data.objects.new('Bloco_stone_post_1085_2501_z10', me_bloco_stone_post_1085_2501_z10)
ob_bloco_stone_post_1085_2501_z30 = bpy.data.objects.new('Bloco_stone_post_1085_2501_z30', me_bloco_stone_post_1085_2501_z30)
ob_bloco_stone_wall_1086_2501_z10 = bpy.data.objects.new('Bloco_stone_wall_1086_2501_z10', me_bloco_stone_wall_1086_2501_z10)
ob_bloco_stone_wall_1086_2501_z30 = bpy.data.objects.new('Bloco_stone_wall_1086_2501_z30', me_bloco_stone_wall_1086_2501_z30)
ob_bloco_stone_wall_1087_2501_z10 = bpy.data.objects.new('Bloco_stone_wall_1087_2501_z10', me_bloco_stone_wall_1087_2501_z10)
ob_bloco_stone_wall_1087_2501_z30 = bpy.data.objects.new('Bloco_stone_wall_1087_2501_z30', me_bloco_stone_wall_1087_2501_z30)
ob_parede_externa_sul_y2511_x1085_1087 = bpy.data.objects.new('Parede_Externa_Sul_Y2511_X1085_1087', None)
ob_bloco_stone_wall_1085_2511_z30 = bpy.data.objects.new('Bloco_stone_wall_1085_2511_z30', me_bloco_stone_wall_1085_2511_z30)
ob_bloco_stone_wall_1086_2511_z10 = bpy.data.objects.new('Bloco_stone_wall_1086_2511_z10', me_bloco_stone_wall_1086_2511_z10)
ob_bloco_stone_wall_1087_2511_z10 = bpy.data.objects.new('Bloco_stone_wall_1087_2511_z10', me_bloco_stone_wall_1087_2511_z10)
ob_parede_externa_oeste_x1085_y2502_2511 = bpy.data.objects.new('Parede_Externa_Oeste_X1085_Y2502_2511', None)
ob_bloco_stone_wall_1085_2502_z10 = bpy.data.objects.new('Bloco_stone_wall_1085_2502_z10', me_bloco_stone_wall_1085_2502_z10)
ob_bloco_stone_wall_1085_2502_z30 = bpy.data.objects.new('Bloco_stone_wall_1085_2502_z30', me_bloco_stone_wall_1085_2502_z30)
ob_bloco_stone_wall_1085_2503_z10 = bpy.data.objects.new('Bloco_stone_wall_1085_2503_z10', me_bloco_stone_wall_1085_2503_z10)
ob_bloco_stone_wall_1085_2503_z30 = bpy.data.objects.new('Bloco_stone_wall_1085_2503_z30', me_bloco_stone_wall_1085_2503_z30)
ob_bloco_stone_wall_1085_2504_z10 = bpy.data.objects.new('Bloco_stone_wall_1085_2504_z10', me_bloco_stone_wall_1085_2504_z10)
ob_bloco_stone_wall_1085_2504_z30 = bpy.data.objects.new('Bloco_stone_wall_1085_2504_z30', me_bloco_stone_wall_1085_2504_z30)
ob_bloco_stone_wall_1085_2505_z10 = bpy.data.objects.new('Bloco_stone_wall_1085_2505_z10', me_bloco_stone_wall_1085_2505_z10)
ob_bloco_stone_wall_1085_2505_z30 = bpy.data.objects.new('Bloco_stone_wall_1085_2505_z30', me_bloco_stone_wall_1085_2505_z30)
ob_bloco_stone_wall_1085_2506_z10 = bpy.data.objects.new('Bloco_stone_wall_1085_2506_z10', me_bloco_stone_wall_1085_2506_z10)
ob_bloco_stone_wall_1085_2506_z30 = bpy.data.objects.new('Bloco_stone_wall_1085_2506_z30', me_bloco_stone_wall_1085_2506_z30)
ob_bloco_stone_wall_1085_2507_z10 = bpy.data.objects.new('Bloco_stone_wall_1085_2507_z10', me_bloco_stone_wall_1085_2507_z10)
ob_bloco_stone_wall_1085_2507_z30 = bpy.data.objects.new('Bloco_stone_wall_1085_2507_z30', me_bloco_stone_wall_1085_2507_z30)
ob_bloco_stone_wall_1085_2508_z10 = bpy.data.objects.new('Bloco_stone_wall_1085_2508_z10', me_bloco_stone_wall_1085_2508_z10)
ob_bloco_stone_wall_1085_2508_z30 = bpy.data.objects.new('Bloco_stone_wall_1085_2508_z30', me_bloco_stone_wall_1085_2508_z30)
ob_bloco_stone_wall_1085_2509_z10 = bpy.data.objects.new('Bloco_stone_wall_1085_2509_z10', me_bloco_stone_wall_1085_2509_z10)
ob_bloco_stone_wall_1085_2509_z30 = bpy.data.objects.new('Bloco_stone_wall_1085_2509_z30', me_bloco_stone_wall_1085_2509_z30)
ob_bloco_stone_wall_1085_2510_z10 = bpy.data.objects.new('Bloco_stone_wall_1085_2510_z10', me_bloco_stone_wall_1085_2510_z10)
ob_bloco_stone_wall_1085_2510_z30 = bpy.data.objects.new('Bloco_stone_wall_1085_2510_z30', me_bloco_stone_wall_1085_2510_z30)
ob_bloco_stone_wall_1085_2511_z10 = bpy.data.objects.new('Bloco_stone_wall_1085_2511_z10', me_bloco_stone_wall_1085_2511_z10)
ob_pisos_lajes = bpy.data.objects.new('Pisos_Lajes', None)
ob_piso_slate_roof_1087_2502_z30 = bpy.data.objects.new('Piso_slate_roof_1087_2502_z30', me_piso_slate_roof_1087_2502_z30)
ob_piso_slate_roof_1086_2503_z30 = bpy.data.objects.new('Piso_slate_roof_1086_2503_z30', me_piso_slate_roof_1086_2503_z30)
ob_piso_slate_roof_1087_2503_z30 = bpy.data.objects.new('Piso_slate_roof_1087_2503_z30', me_piso_slate_roof_1087_2503_z30)
ob_piso_slate_roof_1086_2505_z30 = bpy.data.objects.new('Piso_slate_roof_1086_2505_z30', me_piso_slate_roof_1086_2505_z30)
ob_piso_slate_roof_1086_2506_z30 = bpy.data.objects.new('Piso_slate_roof_1086_2506_z30', me_piso_slate_roof_1086_2506_z30)
ob_piso_slate_roof_1087_2507_z30 = bpy.data.objects.new('Piso_slate_roof_1087_2507_z30', me_piso_slate_roof_1087_2507_z30)
ob_piso_slate_roof_1086_2509_z30 = bpy.data.objects.new('Piso_slate_roof_1086_2509_z30', me_piso_slate_roof_1086_2509_z30)
ob_piso_slate_roof_1087_2509_z30 = bpy.data.objects.new('Piso_slate_roof_1087_2509_z30', me_piso_slate_roof_1087_2509_z30)
ob_moveis_decoracoes = bpy.data.objects.new('Moveis_Decoracoes', None)
ob_movel_gravestone_1086_2504_z10 = bpy.data.objects.new('Movel_gravestone_1086_2504_z10', me_movel_gravestone_1086_2504_z10)
ob_movel_spiderweb_1087_2505_z10 = bpy.data.objects.new('Movel_spiderweb_1087_2505_z10', me_movel_spiderweb_1087_2505_z10)
ob_movel_gravestone_1086_2508_z10 = bpy.data.objects.new('Movel_gravestone_1086_2508_z10', me_movel_gravestone_1086_2508_z10)
ob_movel_spiderweb_1087_2509_z10 = bpy.data.objects.new('Movel_spiderweb_1087_2509_z10', me_movel_spiderweb_1087_2509_z10)
ob_movel_rock_1085_2511_z10 = bpy.data.objects.new('Movel_rock_1085_2511_z10', me_movel_rock_1085_2511_z10)
ob_telhado_vertente_sul = bpy.data.objects.new('Telhado_Vertente_Sul', None)
ob_telha_1086_2504_z30 = bpy.data.objects.new('Telha_1086_2504_z30', me_telha_1086_2504_z30)
ob_telha_1087_2504_z30 = bpy.data.objects.new('Telha_1087_2504_z30', me_telha_1087_2504_z30)
ob_telha_1087_2505_z30 = bpy.data.objects.new('Telha_1087_2505_z30', me_telha_1087_2505_z30)
ob_telha_1087_2506_z30 = bpy.data.objects.new('Telha_1087_2506_z30', me_telha_1087_2506_z30)
ob_telha_1086_2507_z30 = bpy.data.objects.new('Telha_1086_2507_z30', me_telha_1086_2507_z30)
ob_telha_1086_2508_z30 = bpy.data.objects.new('Telha_1086_2508_z30', me_telha_1086_2508_z30)
ob_telhado_cumeeira = bpy.data.objects.new('Telhado_Cumeeira', None)
ob_telha_1086_2502_z30 = bpy.data.objects.new('Telha_1086_2502_z30', me_telha_1086_2502_z30)
ob_telha_1087_2508_z30 = bpy.data.objects.new('Telha_1087_2508_z30', me_telha_1087_2508_z30)
ob_telha_1086_2510_z30 = bpy.data.objects.new('Telha_1086_2510_z30', me_telha_1086_2510_z30)
ob_telha_1087_2510_z30 = bpy.data.objects.new('Telha_1087_2510_z30', me_telha_1087_2510_z30)
ob_telha_1086_2511_z30 = bpy.data.objects.new('Telha_1086_2511_z30', me_telha_1086_2511_z30)
ob_telha_1087_2511_z30 = bpy.data.objects.new('Telha_1087_2511_z30', me_telha_1087_2511_z30)

# ---- transforms, parenting, visibility, modifiers, constraints
ob_parede_externa_norte_y2501_x1085_1087.location = (0.0, -5.0, 0.0)
ob_parede_externa_norte_y2501_x1085_1087.empty_display_type = 'CUBE'
ob_bloco_stone_post_1085_2501_z10.parent = ob_parede_externa_norte_y2501_x1085_1087
ob_bloco_stone_post_1085_2501_z10.matrix_parent_inverse = Matrix(((1.0, -0.0, 0.0, -0.0), (-0.0, 1.0, -0.0, 5.0), (0.0, -0.0, 1.0, -0.0), (-0.0, 0.0, -0.0, 1.0)))
ob_bloco_stone_post_1085_2501_z10.location = (-1.0, -5.325, 1.2)
ob_bloco_stone_post_1085_2501_z30.parent = ob_parede_externa_norte_y2501_x1085_1087
ob_bloco_stone_post_1085_2501_z30.matrix_parent_inverse = Matrix(((1.0, -0.0, 0.0, -0.0), (-0.0, 1.0, -0.0, 5.0), (0.0, -0.0, 1.0, -0.0), (-0.0, 0.0, -0.0, 1.0)))
ob_bloco_stone_post_1085_2501_z30.location = (-1.0, -5.325, 2.58)
ob_bloco_stone_wall_1086_2501_z10.parent = ob_parede_externa_norte_y2501_x1085_1087
ob_bloco_stone_wall_1086_2501_z10.matrix_parent_inverse = Matrix(((1.0, -0.0, 0.0, -0.0), (-0.0, 1.0, -0.0, 5.0), (0.0, -0.0, 1.0, -0.0), (-0.0, 0.0, -0.0, 1.0)))
ob_bloco_stone_wall_1086_2501_z10.location = (0.0, -5.325, 1.2)
ob_bloco_stone_wall_1086_2501_z30.parent = ob_parede_externa_norte_y2501_x1085_1087
ob_bloco_stone_wall_1086_2501_z30.matrix_parent_inverse = Matrix(((1.0, -0.0, 0.0, -0.0), (-0.0, 1.0, -0.0, 5.0), (0.0, -0.0, 1.0, -0.0), (-0.0, 0.0, -0.0, 1.0)))
ob_bloco_stone_wall_1086_2501_z30.location = (0.0, -5.325, 2.58)
ob_bloco_stone_wall_1087_2501_z10.parent = ob_parede_externa_norte_y2501_x1085_1087
ob_bloco_stone_wall_1087_2501_z10.matrix_parent_inverse = Matrix(((1.0, -0.0, 0.0, -0.0), (-0.0, 1.0, -0.0, 5.0), (0.0, -0.0, 1.0, -0.0), (-0.0, 0.0, -0.0, 1.0)))
ob_bloco_stone_wall_1087_2501_z10.location = (1.0, -5.325, 1.2)
ob_bloco_stone_wall_1087_2501_z30.parent = ob_parede_externa_norte_y2501_x1085_1087
ob_bloco_stone_wall_1087_2501_z30.matrix_parent_inverse = Matrix(((1.0, -0.0, 0.0, -0.0), (-0.0, 1.0, -0.0, 5.0), (0.0, -0.0, 1.0, -0.0), (-0.0, 0.0, -0.0, 1.0)))
ob_bloco_stone_wall_1087_2501_z30.location = (1.0, -5.325, 2.58)
ob_parede_externa_sul_y2511_x1085_1087.location = (0.0, 5.0, 0.0)
ob_parede_externa_sul_y2511_x1085_1087.empty_display_type = 'CUBE'
ob_bloco_stone_wall_1085_2511_z30.parent = ob_parede_externa_sul_y2511_x1085_1087
ob_bloco_stone_wall_1085_2511_z30.matrix_parent_inverse = Matrix(((1.0, -0.0, 0.0, -0.0), (-0.0, 1.0, -0.0, -5.0), (0.0, -0.0, 1.0, -0.0), (-0.0, 0.0, -0.0, 1.0)))
ob_bloco_stone_wall_1085_2511_z30.location = (-1.0, 4.675, 2.58)
ob_bloco_stone_wall_1086_2511_z10.parent = ob_parede_externa_sul_y2511_x1085_1087
ob_bloco_stone_wall_1086_2511_z10.matrix_parent_inverse = Matrix(((1.0, -0.0, 0.0, -0.0), (-0.0, 1.0, -0.0, -5.0), (0.0, -0.0, 1.0, -0.0), (-0.0, 0.0, -0.0, 1.0)))
ob_bloco_stone_wall_1086_2511_z10.location = (0.0, 4.675, 1.2)
ob_bloco_stone_wall_1087_2511_z10.parent = ob_parede_externa_sul_y2511_x1085_1087
ob_bloco_stone_wall_1087_2511_z10.matrix_parent_inverse = Matrix(((1.0, -0.0, 0.0, -0.0), (-0.0, 1.0, -0.0, -5.0), (0.0, -0.0, 1.0, -0.0), (-0.0, 0.0, -0.0, 1.0)))
ob_bloco_stone_wall_1087_2511_z10.location = (1.0, 4.675, 1.2)
ob_parede_externa_oeste_x1085_y2502_2511.location = (-1.0, 0.5, 0.0)
ob_parede_externa_oeste_x1085_y2502_2511.empty_display_type = 'CUBE'
ob_bloco_stone_wall_1085_2502_z10.parent = ob_parede_externa_oeste_x1085_y2502_2511
ob_bloco_stone_wall_1085_2502_z10.matrix_parent_inverse = Matrix(((1.0, -0.0, 0.0, 1.0), (-0.0, 1.0, -0.0, -0.5), (0.0, -0.0, 1.0, -0.0), (-0.0, 0.0, -0.0, 1.0)))
ob_bloco_stone_wall_1085_2502_z10.location = (-1.325, -4.0, 1.2)
ob_bloco_stone_wall_1085_2502_z30.parent = ob_parede_externa_oeste_x1085_y2502_2511
ob_bloco_stone_wall_1085_2502_z30.matrix_parent_inverse = Matrix(((1.0, -0.0, 0.0, 1.0), (-0.0, 1.0, -0.0, -0.5), (0.0, -0.0, 1.0, -0.0), (-0.0, 0.0, -0.0, 1.0)))
ob_bloco_stone_wall_1085_2502_z30.location = (-1.325, -4.0, 2.58)
ob_bloco_stone_wall_1085_2503_z10.parent = ob_parede_externa_oeste_x1085_y2502_2511
ob_bloco_stone_wall_1085_2503_z10.matrix_parent_inverse = Matrix(((1.0, -0.0, 0.0, 1.0), (-0.0, 1.0, -0.0, -0.5), (0.0, -0.0, 1.0, -0.0), (-0.0, 0.0, -0.0, 1.0)))
ob_bloco_stone_wall_1085_2503_z10.location = (-1.325, -3.0, 1.2)
ob_bloco_stone_wall_1085_2503_z30.parent = ob_parede_externa_oeste_x1085_y2502_2511
ob_bloco_stone_wall_1085_2503_z30.matrix_parent_inverse = Matrix(((1.0, -0.0, 0.0, 1.0), (-0.0, 1.0, -0.0, -0.5), (0.0, -0.0, 1.0, -0.0), (-0.0, 0.0, -0.0, 1.0)))
ob_bloco_stone_wall_1085_2503_z30.location = (-1.325, -3.0, 2.58)
ob_bloco_stone_wall_1085_2504_z10.parent = ob_parede_externa_oeste_x1085_y2502_2511
ob_bloco_stone_wall_1085_2504_z10.matrix_parent_inverse = Matrix(((1.0, -0.0, 0.0, 1.0), (-0.0, 1.0, -0.0, -0.5), (0.0, -0.0, 1.0, -0.0), (-0.0, 0.0, -0.0, 1.0)))
ob_bloco_stone_wall_1085_2504_z10.location = (-1.325, -2.0, 1.2)
ob_bloco_stone_wall_1085_2504_z30.parent = ob_parede_externa_oeste_x1085_y2502_2511
ob_bloco_stone_wall_1085_2504_z30.matrix_parent_inverse = Matrix(((1.0, -0.0, 0.0, 1.0), (-0.0, 1.0, -0.0, -0.5), (0.0, -0.0, 1.0, -0.0), (-0.0, 0.0, -0.0, 1.0)))
ob_bloco_stone_wall_1085_2504_z30.location = (-1.325, -2.0, 2.58)
ob_bloco_stone_wall_1085_2505_z10.parent = ob_parede_externa_oeste_x1085_y2502_2511
ob_bloco_stone_wall_1085_2505_z10.matrix_parent_inverse = Matrix(((1.0, -0.0, 0.0, 1.0), (-0.0, 1.0, -0.0, -0.5), (0.0, -0.0, 1.0, -0.0), (-0.0, 0.0, -0.0, 1.0)))
ob_bloco_stone_wall_1085_2505_z10.location = (-1.325, -1.0, 1.2)
ob_bloco_stone_wall_1085_2505_z30.parent = ob_parede_externa_oeste_x1085_y2502_2511
ob_bloco_stone_wall_1085_2505_z30.matrix_parent_inverse = Matrix(((1.0, -0.0, 0.0, 1.0), (-0.0, 1.0, -0.0, -0.5), (0.0, -0.0, 1.0, -0.0), (-0.0, 0.0, -0.0, 1.0)))
ob_bloco_stone_wall_1085_2505_z30.location = (-1.325, -1.0, 2.58)
ob_bloco_stone_wall_1085_2506_z10.parent = ob_parede_externa_oeste_x1085_y2502_2511
ob_bloco_stone_wall_1085_2506_z10.matrix_parent_inverse = Matrix(((1.0, -0.0, 0.0, 1.0), (-0.0, 1.0, -0.0, -0.5), (0.0, -0.0, 1.0, -0.0), (-0.0, 0.0, -0.0, 1.0)))
ob_bloco_stone_wall_1085_2506_z10.location = (-1.325, 0.0, 1.2)
ob_bloco_stone_wall_1085_2506_z30.parent = ob_parede_externa_oeste_x1085_y2502_2511
ob_bloco_stone_wall_1085_2506_z30.matrix_parent_inverse = Matrix(((1.0, -0.0, 0.0, 1.0), (-0.0, 1.0, -0.0, -0.5), (0.0, -0.0, 1.0, -0.0), (-0.0, 0.0, -0.0, 1.0)))
ob_bloco_stone_wall_1085_2506_z30.location = (-1.325, 0.0, 2.58)
ob_bloco_stone_wall_1085_2507_z10.parent = ob_parede_externa_oeste_x1085_y2502_2511
ob_bloco_stone_wall_1085_2507_z10.matrix_parent_inverse = Matrix(((1.0, -0.0, 0.0, 1.0), (-0.0, 1.0, -0.0, -0.5), (0.0, -0.0, 1.0, -0.0), (-0.0, 0.0, -0.0, 1.0)))
ob_bloco_stone_wall_1085_2507_z10.location = (-1.325, 1.0, 1.2)
ob_bloco_stone_wall_1085_2507_z30.parent = ob_parede_externa_oeste_x1085_y2502_2511
ob_bloco_stone_wall_1085_2507_z30.matrix_parent_inverse = Matrix(((1.0, -0.0, 0.0, 1.0), (-0.0, 1.0, -0.0, -0.5), (0.0, -0.0, 1.0, -0.0), (-0.0, 0.0, -0.0, 1.0)))
ob_bloco_stone_wall_1085_2507_z30.location = (-1.325, 1.0, 2.58)
ob_bloco_stone_wall_1085_2508_z10.parent = ob_parede_externa_oeste_x1085_y2502_2511
ob_bloco_stone_wall_1085_2508_z10.matrix_parent_inverse = Matrix(((1.0, -0.0, 0.0, 1.0), (-0.0, 1.0, -0.0, -0.5), (0.0, -0.0, 1.0, -0.0), (-0.0, 0.0, -0.0, 1.0)))
ob_bloco_stone_wall_1085_2508_z10.location = (-1.325, 2.0, 1.2)
ob_bloco_stone_wall_1085_2508_z30.parent = ob_parede_externa_oeste_x1085_y2502_2511
ob_bloco_stone_wall_1085_2508_z30.matrix_parent_inverse = Matrix(((1.0, -0.0, 0.0, 1.0), (-0.0, 1.0, -0.0, -0.5), (0.0, -0.0, 1.0, -0.0), (-0.0, 0.0, -0.0, 1.0)))
ob_bloco_stone_wall_1085_2508_z30.location = (-1.325, 2.0, 2.58)
ob_bloco_stone_wall_1085_2509_z10.parent = ob_parede_externa_oeste_x1085_y2502_2511
ob_bloco_stone_wall_1085_2509_z10.matrix_parent_inverse = Matrix(((1.0, -0.0, 0.0, 1.0), (-0.0, 1.0, -0.0, -0.5), (0.0, -0.0, 1.0, -0.0), (-0.0, 0.0, -0.0, 1.0)))
ob_bloco_stone_wall_1085_2509_z10.location = (-1.325, 3.0, 1.2)
ob_bloco_stone_wall_1085_2509_z30.parent = ob_parede_externa_oeste_x1085_y2502_2511
ob_bloco_stone_wall_1085_2509_z30.matrix_parent_inverse = Matrix(((1.0, -0.0, 0.0, 1.0), (-0.0, 1.0, -0.0, -0.5), (0.0, -0.0, 1.0, -0.0), (-0.0, 0.0, -0.0, 1.0)))
ob_bloco_stone_wall_1085_2509_z30.location = (-1.325, 3.0, 2.58)
ob_bloco_stone_wall_1085_2510_z10.parent = ob_parede_externa_oeste_x1085_y2502_2511
ob_bloco_stone_wall_1085_2510_z10.matrix_parent_inverse = Matrix(((1.0, -0.0, 0.0, 1.0), (-0.0, 1.0, -0.0, -0.5), (0.0, -0.0, 1.0, -0.0), (-0.0, 0.0, -0.0, 1.0)))
ob_bloco_stone_wall_1085_2510_z10.location = (-1.325, 4.0, 1.2)
ob_bloco_stone_wall_1085_2510_z30.parent = ob_parede_externa_oeste_x1085_y2502_2511
ob_bloco_stone_wall_1085_2510_z30.matrix_parent_inverse = Matrix(((1.0, -0.0, 0.0, 1.0), (-0.0, 1.0, -0.0, -0.5), (0.0, -0.0, 1.0, -0.0), (-0.0, 0.0, -0.0, 1.0)))
ob_bloco_stone_wall_1085_2510_z30.location = (-1.325, 4.0, 2.58)
ob_bloco_stone_wall_1085_2511_z10.parent = ob_parede_externa_oeste_x1085_y2502_2511
ob_bloco_stone_wall_1085_2511_z10.matrix_parent_inverse = Matrix(((1.0, -0.0, 0.0, 1.0), (-0.0, 1.0, -0.0, -0.5), (0.0, -0.0, 1.0, -0.0), (-0.0, 0.0, -0.0, 1.0)))
ob_bloco_stone_wall_1085_2511_z10.location = (-1.325, 5.0, 1.2)
ob_pisos_lajes.location = (0.0, 0.0, 0.0)
ob_pisos_lajes.empty_display_type = 'CUBE'
ob_piso_slate_roof_1087_2502_z30.parent = ob_pisos_lajes
ob_piso_slate_roof_1087_2502_z30.location = (1.0, -4.0, 2.35)
ob_piso_slate_roof_1086_2503_z30.parent = ob_pisos_lajes
ob_piso_slate_roof_1086_2503_z30.location = (0.0, -3.0, 2.35)
ob_piso_slate_roof_1087_2503_z30.parent = ob_pisos_lajes
ob_piso_slate_roof_1087_2503_z30.location = (1.0, -3.0, 2.35)
ob_piso_slate_roof_1086_2505_z30.parent = ob_pisos_lajes
ob_piso_slate_roof_1086_2505_z30.location = (0.0, -1.0, 2.35)
ob_piso_slate_roof_1086_2506_z30.parent = ob_pisos_lajes
ob_piso_slate_roof_1086_2506_z30.location = (0.0, 0.0, 2.35)
ob_piso_slate_roof_1087_2507_z30.parent = ob_pisos_lajes
ob_piso_slate_roof_1087_2507_z30.location = (1.0, 1.0, 2.35)
ob_piso_slate_roof_1086_2509_z30.parent = ob_pisos_lajes
ob_piso_slate_roof_1086_2509_z30.location = (0.0, 3.0, 2.35)
ob_piso_slate_roof_1087_2509_z30.parent = ob_pisos_lajes
ob_piso_slate_roof_1087_2509_z30.location = (1.0, 3.0, 2.35)
ob_moveis_decoracoes.location = (0.0, 0.0, 0.0)
ob_moveis_decoracoes.empty_display_type = 'CUBE'
ob_movel_gravestone_1086_2504_z10.parent = ob_moveis_decoracoes
ob_movel_gravestone_1086_2504_z10.location = (0.0, -2.0, 0.3)
ob_movel_spiderweb_1087_2505_z10.parent = ob_moveis_decoracoes
ob_movel_spiderweb_1087_2505_z10.location = (1.0, -1.0, 0.06)
ob_movel_gravestone_1086_2508_z10.parent = ob_moveis_decoracoes
ob_movel_gravestone_1086_2508_z10.location = (0.0, 2.0, 0.3)
ob_movel_spiderweb_1087_2509_z10.parent = ob_moveis_decoracoes
ob_movel_spiderweb_1087_2509_z10.location = (1.0, 3.0, 0.06)
ob_movel_rock_1085_2511_z10.parent = ob_moveis_decoracoes
ob_movel_rock_1085_2511_z10.location = (-1.0, 5.0, 0.12)
ob_telhado_vertente_sul.location = (0.5, 0.0, 2.4)
ob_telhado_vertente_sul.empty_display_type = 'CUBE'
ob_telhado_vertente_sul.empty_display_size = 2.0
ob_telha_1086_2504_z30.parent = ob_telhado_vertente_sul
ob_telha_1086_2504_z30.matrix_parent_inverse = Matrix(((1.0, -0.0, 0.0, -0.5), (-0.0, 1.0, -0.0, 0.0), (0.0, -0.0, 1.0, -2.4), (-0.0, 0.0, -0.0, 1.0)))
ob_telha_1086_2504_z30.location = (0.0, -2.0, 2.573)
ob_telha_1087_2504_z30.parent = ob_telhado_vertente_sul
ob_telha_1087_2504_z30.matrix_parent_inverse = Matrix(((1.0, -0.0, 0.0, -0.5), (-0.0, 1.0, -0.0, 0.0), (0.0, -0.0, 1.0, -2.4), (-0.0, 0.0, -0.0, 1.0)))
ob_telha_1087_2504_z30.location = (1.0, -2.0, 2.573)
ob_telha_1087_2505_z30.parent = ob_telhado_vertente_sul
ob_telha_1087_2505_z30.matrix_parent_inverse = Matrix(((1.0, -0.0, 0.0, -0.5), (-0.0, 1.0, -0.0, 0.0), (0.0, -0.0, 1.0, -2.4), (-0.0, 0.0, -0.0, 1.0)))
ob_telha_1087_2505_z30.location = (1.0, -1.0, 2.573)
ob_telha_1087_2506_z30.parent = ob_telhado_vertente_sul
ob_telha_1087_2506_z30.matrix_parent_inverse = Matrix(((1.0, -0.0, 0.0, -0.5), (-0.0, 1.0, -0.0, 0.0), (0.0, -0.0, 1.0, -2.4), (-0.0, 0.0, -0.0, 1.0)))
ob_telha_1087_2506_z30.location = (1.0, 0.0, 2.573)
ob_telha_1086_2507_z30.parent = ob_telhado_vertente_sul
ob_telha_1086_2507_z30.matrix_parent_inverse = Matrix(((1.0, -0.0, 0.0, -0.5), (-0.0, 1.0, -0.0, 0.0), (0.0, -0.0, 1.0, -2.4), (-0.0, 0.0, -0.0, 1.0)))
ob_telha_1086_2507_z30.location = (0.0, 1.0, 2.573)
ob_telha_1086_2508_z30.parent = ob_telhado_vertente_sul
ob_telha_1086_2508_z30.matrix_parent_inverse = Matrix(((1.0, -0.0, 0.0, -0.5), (-0.0, 1.0, -0.0, 0.0), (0.0, -0.0, 1.0, -2.4), (-0.0, 0.0, -0.0, 1.0)))
ob_telha_1086_2508_z30.location = (0.0, 2.0, 2.573)
ob_telhado_cumeeira.location = (0.5, 0.5, 2.4)
ob_telhado_cumeeira.empty_display_type = 'CUBE'
ob_telhado_cumeeira.empty_display_size = 2.0
ob_telha_1086_2502_z30.parent = ob_telhado_cumeeira
ob_telha_1086_2502_z30.matrix_parent_inverse = Matrix(((1.0, -0.0, 0.0, -0.5), (-0.0, 1.0, -0.0, -0.5), (0.0, -0.0, 1.0, -2.4), (-0.0, 0.0, -0.0, 1.0)))
ob_telha_1086_2502_z30.location = (0.0, -4.0, 2.573)
ob_telha_1087_2508_z30.parent = ob_telhado_cumeeira
ob_telha_1087_2508_z30.matrix_parent_inverse = Matrix(((1.0, -0.0, 0.0, -0.5), (-0.0, 1.0, -0.0, -0.5), (0.0, -0.0, 1.0, -2.4), (-0.0, 0.0, -0.0, 1.0)))
ob_telha_1087_2508_z30.location = (1.0, 2.0, 2.513)
ob_telha_1086_2510_z30.parent = ob_telhado_cumeeira
ob_telha_1086_2510_z30.matrix_parent_inverse = Matrix(((1.0, -0.0, 0.0, -0.5), (-0.0, 1.0, -0.0, -0.5), (0.0, -0.0, 1.0, -2.4), (-0.0, 0.0, -0.0, 1.0)))
ob_telha_1086_2510_z30.location = (0.0, 4.0, 2.573)
ob_telha_1087_2510_z30.parent = ob_telhado_cumeeira
ob_telha_1087_2510_z30.matrix_parent_inverse = Matrix(((1.0, -0.0, 0.0, -0.5), (-0.0, 1.0, -0.0, -0.5), (0.0, -0.0, 1.0, -2.4), (-0.0, 0.0, -0.0, 1.0)))
ob_telha_1087_2510_z30.location = (1.0, 4.0, 2.513)
ob_telha_1086_2511_z30.parent = ob_telhado_cumeeira
ob_telha_1086_2511_z30.matrix_parent_inverse = Matrix(((1.0, -0.0, 0.0, -0.5), (-0.0, 1.0, -0.0, -0.5), (0.0, -0.0, 1.0, -2.4), (-0.0, 0.0, -0.0, 1.0)))
ob_telha_1086_2511_z30.location = (0.0, 5.0, 2.573)
ob_telha_1087_2511_z30.parent = ob_telhado_cumeeira
ob_telha_1087_2511_z30.matrix_parent_inverse = Matrix(((1.0, -0.0, 0.0, -0.5), (-0.0, 1.0, -0.0, -0.5), (0.0, -0.0, 1.0, -2.4), (-0.0, 0.0, -0.0, 1.0)))
ob_telha_1087_2511_z30.location = (1.0, 5.0, 2.573)

# ---- collection membership
col_01_paredes_externas.objects.link(ob_parede_externa_norte_y2501_x1085_1087)
col_01_paredes_externas.objects.link(ob_bloco_stone_post_1085_2501_z10)
col_01_paredes_externas.objects.link(ob_bloco_stone_post_1085_2501_z30)
col_01_paredes_externas.objects.link(ob_bloco_stone_wall_1086_2501_z10)
col_01_paredes_externas.objects.link(ob_bloco_stone_wall_1086_2501_z30)
col_01_paredes_externas.objects.link(ob_bloco_stone_wall_1087_2501_z10)
col_01_paredes_externas.objects.link(ob_bloco_stone_wall_1087_2501_z30)
col_01_paredes_externas.objects.link(ob_parede_externa_sul_y2511_x1085_1087)
col_01_paredes_externas.objects.link(ob_bloco_stone_wall_1085_2511_z30)
col_01_paredes_externas.objects.link(ob_bloco_stone_wall_1086_2511_z10)
col_01_paredes_externas.objects.link(ob_bloco_stone_wall_1087_2511_z10)
col_01_paredes_externas.objects.link(ob_parede_externa_oeste_x1085_y2502_2511)
col_01_paredes_externas.objects.link(ob_bloco_stone_wall_1085_2502_z10)
col_01_paredes_externas.objects.link(ob_bloco_stone_wall_1085_2502_z30)
col_01_paredes_externas.objects.link(ob_bloco_stone_wall_1085_2503_z10)
col_01_paredes_externas.objects.link(ob_bloco_stone_wall_1085_2503_z30)
col_01_paredes_externas.objects.link(ob_bloco_stone_wall_1085_2504_z10)
col_01_paredes_externas.objects.link(ob_bloco_stone_wall_1085_2504_z30)
col_01_paredes_externas.objects.link(ob_bloco_stone_wall_1085_2505_z10)
col_01_paredes_externas.objects.link(ob_bloco_stone_wall_1085_2505_z30)
col_01_paredes_externas.objects.link(ob_bloco_stone_wall_1085_2506_z10)
col_01_paredes_externas.objects.link(ob_bloco_stone_wall_1085_2506_z30)
col_01_paredes_externas.objects.link(ob_bloco_stone_wall_1085_2507_z10)
col_01_paredes_externas.objects.link(ob_bloco_stone_wall_1085_2507_z30)
col_01_paredes_externas.objects.link(ob_bloco_stone_wall_1085_2508_z10)
col_01_paredes_externas.objects.link(ob_bloco_stone_wall_1085_2508_z30)
col_01_paredes_externas.objects.link(ob_bloco_stone_wall_1085_2509_z10)
col_01_paredes_externas.objects.link(ob_bloco_stone_wall_1085_2509_z30)
col_01_paredes_externas.objects.link(ob_bloco_stone_wall_1085_2510_z10)
col_01_paredes_externas.objects.link(ob_bloco_stone_wall_1085_2510_z30)
col_01_paredes_externas.objects.link(ob_bloco_stone_wall_1085_2511_z10)
col_03_pisos_escadas.objects.link(ob_pisos_lajes)
col_03_pisos_escadas.objects.link(ob_piso_slate_roof_1087_2502_z30)
col_03_pisos_escadas.objects.link(ob_piso_slate_roof_1086_2503_z30)
col_03_pisos_escadas.objects.link(ob_piso_slate_roof_1087_2503_z30)
col_03_pisos_escadas.objects.link(ob_piso_slate_roof_1086_2505_z30)
col_03_pisos_escadas.objects.link(ob_piso_slate_roof_1086_2506_z30)
col_03_pisos_escadas.objects.link(ob_piso_slate_roof_1087_2507_z30)
col_03_pisos_escadas.objects.link(ob_piso_slate_roof_1086_2509_z30)
col_03_pisos_escadas.objects.link(ob_piso_slate_roof_1087_2509_z30)
col_04_moveis_decoracoes.objects.link(ob_moveis_decoracoes)
col_04_moveis_decoracoes.objects.link(ob_movel_gravestone_1086_2504_z10)
col_04_moveis_decoracoes.objects.link(ob_movel_spiderweb_1087_2505_z10)
col_04_moveis_decoracoes.objects.link(ob_movel_gravestone_1086_2508_z10)
col_04_moveis_decoracoes.objects.link(ob_movel_spiderweb_1087_2509_z10)
col_04_moveis_decoracoes.objects.link(ob_movel_rock_1085_2511_z10)
col_05_telhado.objects.link(ob_telhado_vertente_sul)
col_05_telhado.objects.link(ob_telha_1086_2504_z30)
col_05_telhado.objects.link(ob_telha_1087_2504_z30)
col_05_telhado.objects.link(ob_telha_1087_2505_z30)
col_05_telhado.objects.link(ob_telha_1087_2506_z30)
col_05_telhado.objects.link(ob_telha_1086_2507_z30)
col_05_telhado.objects.link(ob_telha_1086_2508_z30)
col_05_telhado.objects.link(ob_telhado_cumeeira)
col_05_telhado.objects.link(ob_telha_1086_2502_z30)
col_05_telhado.objects.link(ob_telha_1087_2508_z30)
col_05_telhado.objects.link(ob_telha_1086_2510_z30)
col_05_telhado.objects.link(ob_telha_1087_2510_z30)
col_05_telhado.objects.link(ob_telha_1086_2511_z30)
col_05_telhado.objects.link(ob_telha_1087_2511_z30)

# ---- scene / render settings (as saved in the file)
scene.frame_start = 1; scene.frame_end = 250; scene.frame_set(1)
scene.render.engine = 'BLENDER_EEVEE_NEXT'
scene.render.bake_bias = 0.0
scene.render.bake_samples = 0
scene.cycles.sampling_pattern = 'TABULATED_SOBOL'
scene.eevee.use_volume_custom_range = False
bpy.context.view_layer.update()

# ---- added for rendering (the .blend has no active camera and no usable light): camera, sun + grey world if the file has none
cam_auto = bpy.data.cameras.new('AutoCamera')
cam_auto.lens = 50.0
cam_auto.sensor_width = 36.0
cam_auto.clip_end = 1000.0
ob_auto_camera = bpy.data.objects.new('AutoCamera', cam_auto)
scene.collection.objects.link(ob_auto_camera)
ob_auto_camera.location = (10.8539, -13.0246, 10.0631)
ob_auto_camera.rotation_euler = (1.09748, -7.21219e-08, 0.694738)
scene.camera = ob_auto_camera
light_auto_sun = bpy.data.lights.new('AutoSun', 'SUN')
light_auto_sun.energy = 3.0
light_auto_sun.angle = 0.0523599
ob_auto_sun = bpy.data.objects.new('AutoSun', light_auto_sun)
scene.collection.objects.link(ob_auto_sun)
ob_auto_sun.rotation_euler = (0.872665, 0.174533, 0.523599)
if scene.world is None:
    world_auto = bpy.data.worlds.new('AutoWorld')
    world_auto.color = (0.3, 0.3, 0.3)
    scene.world = world_auto
bpy.context.view_layer.update()
